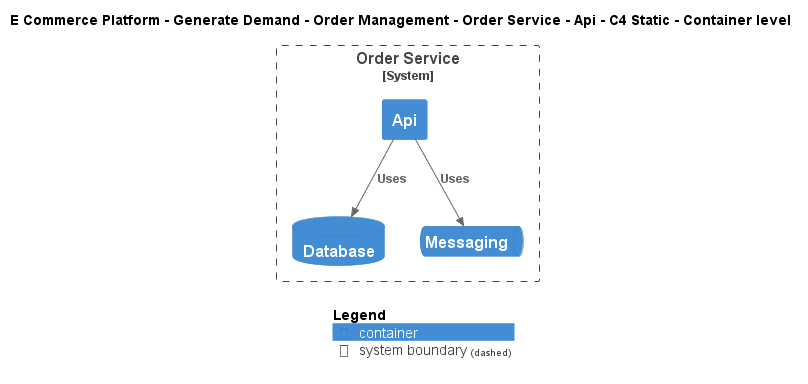

The diagram above was rendered by PlantUML. Its source (embedded in the PNG):
@startuml
!include ..\..\..\..\..\..\..\.c4s\C4_Container.puml

AddElementTag("c4interflow:lifecycle:new", $bgColor=green, $fontColor=#ffffff, $borderColor=green, $shadowing="False")
AddElementTag("c4interflow:lifecycle:changed", $bgColor=orange, $fontColor=#ffffff, $borderColor=orange, $shadowing="False")
AddElementTag("c4interflow:lifecycle:removed", $bgColor=red, $fontColor=#ffffff, $borderColor=red, $shadowing="False")

AddRelTag("c4interflow:lifecycle:new", $textColor=green, $lineColor=green)
AddRelTag("c4interflow:lifecycle:changed", $textColor=orange, $lineColor=orange)
AddRelTag("c4interflow:lifecycle:removed", $textColor=red, $lineColor=red)

SHOW_PERSON_PORTRAIT()
LAYOUT_TOP_DOWN()

skinparam linetype polyline

title E Commerce Platform - Generate Demand - Order Management - Order Service - Api - C4 Static - Container level


System_Boundary(ECommercePlatform.GenerateDemand.OrderManagement.SoftwareSystems.OrderService, "Order Service") {
    Container(ECommercePlatform.GenerateDemand.OrderManagement.SoftwareSystems.OrderService.Containers.Api, "Api", "", "")
    ContainerDb(ECommercePlatform.GenerateDemand.OrderManagement.SoftwareSystems.OrderService.Containers.Database, "Database", "", "")
    ContainerQueue(ECommercePlatform.GenerateDemand.OrderManagement.SoftwareSystems.OrderService.Containers.Messaging, "Messaging", "", "")
}

Rel(ECommercePlatform.GenerateDemand.OrderManagement.SoftwareSystems.OrderService.Containers.Api, ECommercePlatform.GenerateDemand.OrderManagement.SoftwareSystems.OrderService.Containers.Database, "Uses")
Rel(ECommercePlatform.GenerateDemand.OrderManagement.SoftwareSystems.OrderService.Containers.Api, ECommercePlatform.GenerateDemand.OrderManagement.SoftwareSystems.OrderService.Containers.Messaging, "Uses")


SHOW_LEGEND()
@enduml